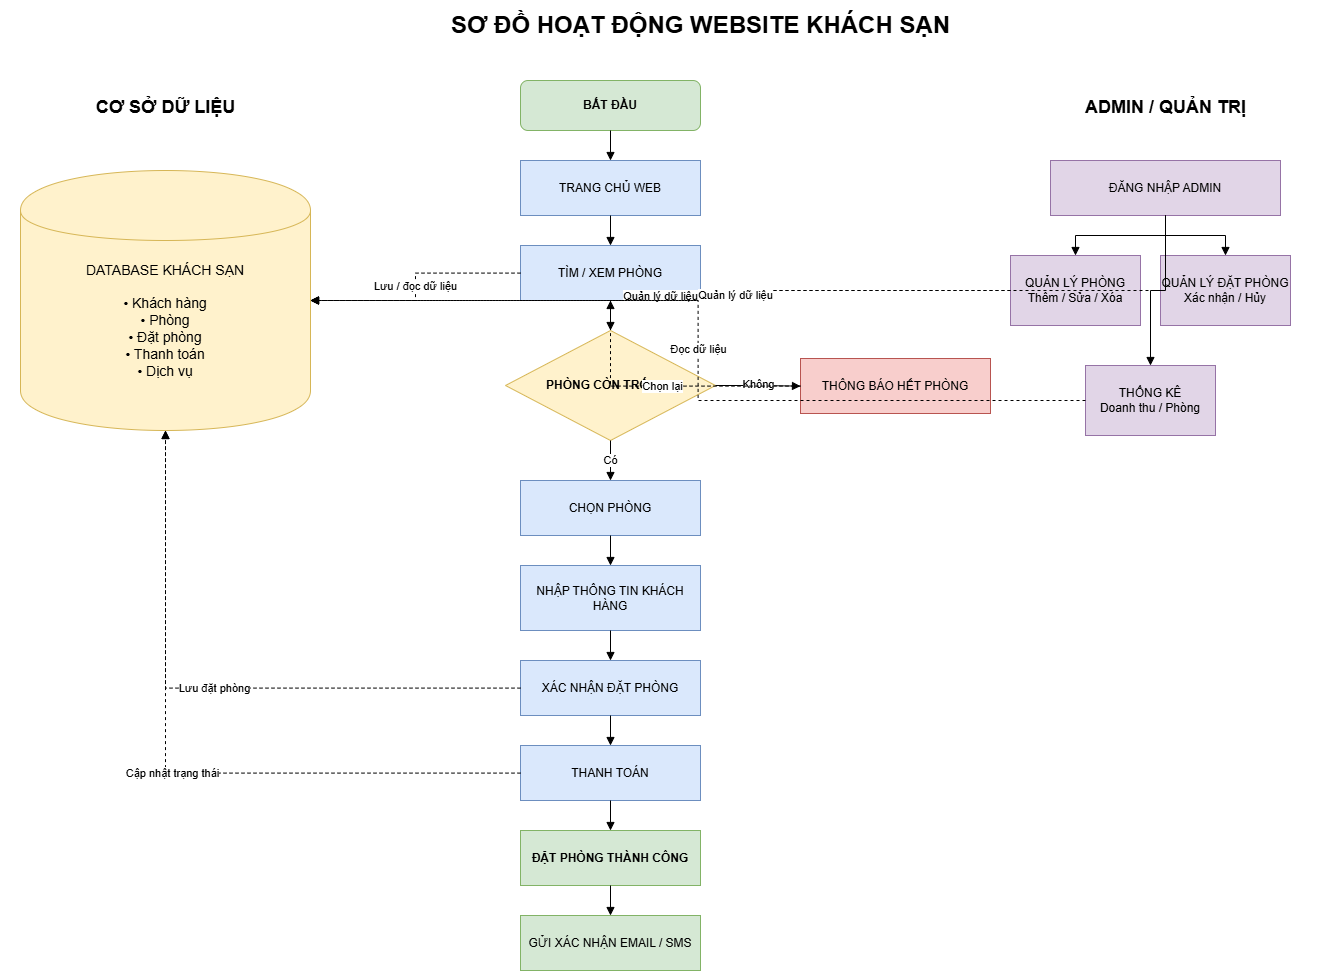

The diagram above was exported from draw.io. Its source (the exported page's mxGraphModel, read from the mxfile embedded in the PNG):
<mxGraphModel dx="1720" dy="946" grid="1" gridSize="10" guides="1" tooltips="1" connect="1" arrows="1" fold="1" page="1" pageScale="1" pageWidth="1600" pageHeight="1000" math="0" shadow="0">
  <root>
    <mxCell id="0" />
    <mxCell id="1" parent="0" />
    <mxCell id="title" parent="1" style="text;html=1;fontSize=24;fontStyle=1;align=center;verticalAlign=middle;" value="SƠ ĐỒ HOẠT ĐỘNG WEBSITE KHÁCH SẠN" vertex="1">
      <mxGeometry height="50" width="700" x="450" y="20" as="geometry" />
    </mxCell>
    <mxCell id="start" parent="1" style="rounded=1;whiteSpace=wrap;html=1;fillColor=#d5e8d4;strokeColor=#82b366;fontStyle=1;" value="BẮT ĐẦU" vertex="1">
      <mxGeometry height="50" width="180" x="620" y="100" as="geometry" />
    </mxCell>
    <mxCell id="home" parent="1" style="rounded=0;whiteSpace=wrap;html=1;fillColor=#dae8fc;strokeColor=#6c8ebf;" value="TRANG CHỦ WEB" vertex="1">
      <mxGeometry height="55" width="180" x="620" y="180" as="geometry" />
    </mxCell>
    <mxCell id="search" parent="1" style="rounded=0;whiteSpace=wrap;html=1;fillColor=#dae8fc;strokeColor=#6c8ebf;" value="TÌM / XEM PHÒNG" vertex="1">
      <mxGeometry height="55" width="180" x="620" y="265" as="geometry" />
    </mxCell>
    <mxCell id="decision" parent="1" style="rhombus;whiteSpace=wrap;html=1;fillColor=#fff2cc;strokeColor=#d6b656;fontStyle=1;" value="PHÒNG CÒN TRỐNG?" vertex="1">
      <mxGeometry height="110" width="210" x="605" y="350" as="geometry" />
    </mxCell>
    <mxCell id="choose" parent="1" style="rounded=0;whiteSpace=wrap;html=1;fillColor=#dae8fc;strokeColor=#6c8ebf;" value="CHỌN PHÒNG" vertex="1">
      <mxGeometry height="55" width="180" x="620" y="500" as="geometry" />
    </mxCell>
    <mxCell id="info" parent="1" style="rounded=0;whiteSpace=wrap;html=1;fillColor=#dae8fc;strokeColor=#6c8ebf;" value="NHẬP THÔNG TIN KHÁCH HÀNG" vertex="1">
      <mxGeometry height="65" width="180" x="620" y="585" as="geometry" />
    </mxCell>
    <mxCell id="confirm" parent="1" style="rounded=0;whiteSpace=wrap;html=1;fillColor=#dae8fc;strokeColor=#6c8ebf;" value="XÁC NHẬN ĐẶT PHÒNG" vertex="1">
      <mxGeometry height="55" width="180" x="620" y="680" as="geometry" />
    </mxCell>
    <mxCell id="payment" parent="1" style="rounded=0;whiteSpace=wrap;html=1;fillColor=#dae8fc;strokeColor=#6c8ebf;" value="THANH TOÁN" vertex="1">
      <mxGeometry height="55" width="180" x="620" y="765" as="geometry" />
    </mxCell>
    <mxCell id="success" parent="1" style="rounded=0;whiteSpace=wrap;html=1;fillColor=#d5e8d4;strokeColor=#82b366;fontStyle=1;" value="ĐẶT PHÒNG THÀNH CÔNG" vertex="1">
      <mxGeometry height="55" width="180" x="620" y="850" as="geometry" />
    </mxCell>
    <mxCell id="notify" parent="1" style="rounded=0;whiteSpace=wrap;html=1;fillColor=#d5e8d4;strokeColor=#82b366;" value="GỬI XÁC NHẬN EMAIL / SMS" vertex="1">
      <mxGeometry height="55" width="180" x="620" y="935" as="geometry" />
    </mxCell>
    <mxCell id="noRoom" parent="1" style="rounded=0;whiteSpace=wrap;html=1;fillColor=#f8cecc;strokeColor=#b85450;" value="THÔNG BÁO HẾT PHÒNG" vertex="1">
      <mxGeometry height="55" width="190" x="900" y="378" as="geometry" />
    </mxCell>
    <mxCell id="adminTitle" parent="1" style="text;html=1;fontSize=18;fontStyle=1;align=center;" value="ADMIN / QUẢN TRỊ" vertex="1">
      <mxGeometry height="40" width="330" x="1100" y="110" as="geometry" />
    </mxCell>
    <mxCell id="adminLogin" parent="1" style="rounded=0;whiteSpace=wrap;html=1;fillColor=#e1d5e7;strokeColor=#9673a6;" value="ĐĂNG NHẬP ADMIN" vertex="1">
      <mxGeometry height="55" width="230" x="1150" y="180" as="geometry" />
    </mxCell>
    <mxCell id="rooms" parent="1" style="rounded=0;whiteSpace=wrap;html=1;fillColor=#e1d5e7;strokeColor=#9673a6;" value="QUẢN LÝ PHÒNG&lt;br&gt;Thêm / Sửa / Xóa" vertex="1">
      <mxGeometry height="70" width="130" x="1110" y="275" as="geometry" />
    </mxCell>
    <mxCell id="bookings" parent="1" style="rounded=0;whiteSpace=wrap;html=1;fillColor=#e1d5e7;strokeColor=#9673a6;" value="QUẢN LÝ ĐẶT PHÒNG&lt;br&gt;Xác nhận / Hủy" vertex="1">
      <mxGeometry height="70" width="130" x="1260" y="275" as="geometry" />
    </mxCell>
    <mxCell id="stats" parent="1" style="rounded=0;whiteSpace=wrap;html=1;fillColor=#e1d5e7;strokeColor=#9673a6;" value="THỐNG KÊ&lt;br&gt;Doanh thu / Phòng" vertex="1">
      <mxGeometry height="70" width="130" x="1185" y="385" as="geometry" />
    </mxCell>
    <mxCell id="dbTitle" parent="1" style="text;html=1;fontSize=18;fontStyle=1;align=center;" value="CƠ SỞ DỮ LIỆU" vertex="1">
      <mxGeometry height="40" width="330" x="100" y="110" as="geometry" />
    </mxCell>
    <mxCell id="db" parent="1" style="shape=cylinder;whiteSpace=wrap;html=1;boundedLbl=1;fillColor=#fff2cc;strokeColor=#d6b656;fontSize=14;" value="DATABASE KHÁCH SẠN&lt;br&gt;&lt;br&gt;• Khách hàng&lt;br&gt;• Phòng&lt;br&gt;• Đặt phòng&lt;br&gt;• Thanh toán&lt;br&gt;• Dịch vụ" vertex="1">
      <mxGeometry height="260" width="290" x="120" y="190" as="geometry" />
    </mxCell>
    <mxCell id="e1" edge="1" parent="1" source="start" style="edgeStyle=orthogonalEdgeStyle;rounded=0;orthogonalLoop=1;jettySize=auto;html=1;endArrow=block;" target="home">
      <mxGeometry relative="1" as="geometry" />
    </mxCell>
    <mxCell id="e2" edge="1" parent="1" source="home" style="edgeStyle=orthogonalEdgeStyle;rounded=0;orthogonalLoop=1;jettySize=auto;html=1;endArrow=block;" target="search">
      <mxGeometry relative="1" as="geometry" />
    </mxCell>
    <mxCell id="e3" edge="1" parent="1" source="search" style="edgeStyle=orthogonalEdgeStyle;rounded=0;orthogonalLoop=1;jettySize=auto;html=1;endArrow=block;" target="decision">
      <mxGeometry relative="1" as="geometry" />
    </mxCell>
    <mxCell id="e4" edge="1" parent="1" source="decision" style="edgeStyle=orthogonalEdgeStyle;rounded=0;html=1;endArrow=block;" target="choose" value="Có">
      <mxGeometry relative="1" as="geometry" />
    </mxCell>
    <mxCell id="e5" edge="1" parent="1" source="decision" style="edgeStyle=orthogonalEdgeStyle;rounded=0;html=1;endArrow=block;" target="noRoom" value="Không">
      <mxGeometry relative="1" as="geometry" />
    </mxCell>
    <mxCell id="e6" edge="1" parent="1" source="choose" style="edgeStyle=orthogonalEdgeStyle;rounded=0;html=1;endArrow=block;" target="info">
      <mxGeometry relative="1" as="geometry" />
    </mxCell>
    <mxCell id="e7" edge="1" parent="1" source="info" style="edgeStyle=orthogonalEdgeStyle;rounded=0;html=1;endArrow=block;" target="confirm">
      <mxGeometry relative="1" as="geometry" />
    </mxCell>
    <mxCell id="e8" edge="1" parent="1" source="confirm" style="edgeStyle=orthogonalEdgeStyle;rounded=0;html=1;endArrow=block;" target="payment">
      <mxGeometry relative="1" as="geometry" />
    </mxCell>
    <mxCell id="e9" edge="1" parent="1" source="payment" style="edgeStyle=orthogonalEdgeStyle;rounded=0;html=1;endArrow=block;" target="success">
      <mxGeometry relative="1" as="geometry" />
    </mxCell>
    <mxCell id="e10" edge="1" parent="1" source="success" style="edgeStyle=orthogonalEdgeStyle;rounded=0;html=1;endArrow=block;" target="notify">
      <mxGeometry relative="1" as="geometry" />
    </mxCell>
    <mxCell id="e11" edge="1" parent="1" source="noRoom" style="edgeStyle=orthogonalEdgeStyle;rounded=0;html=1;endArrow=block;dashed=1;" target="search" value="Chọn lại">
      <mxGeometry relative="1" as="geometry" />
    </mxCell>
    <mxCell id="db1" edge="1" parent="1" source="search" style="edgeStyle=orthogonalEdgeStyle;rounded=0;html=1;endArrow=block;dashed=1;" target="db" value="Lưu / đọc dữ liệu">
      <mxGeometry relative="1" as="geometry" />
    </mxCell>
    <mxCell id="db2" edge="1" parent="1" source="confirm" style="edgeStyle=orthogonalEdgeStyle;rounded=0;html=1;endArrow=block;dashed=1;" target="db" value="Lưu đặt phòng">
      <mxGeometry relative="1" as="geometry" />
    </mxCell>
    <mxCell id="db3" edge="1" parent="1" source="payment" style="edgeStyle=orthogonalEdgeStyle;rounded=0;html=1;endArrow=block;dashed=1;" target="db" value="Cập nhật trạng thái">
      <mxGeometry relative="1" as="geometry" />
    </mxCell>
    <mxCell id="a1" edge="1" parent="1" source="adminLogin" style="edgeStyle=orthogonalEdgeStyle;rounded=0;html=1;endArrow=block;" target="rooms">
      <mxGeometry relative="1" as="geometry" />
    </mxCell>
    <mxCell id="a2" edge="1" parent="1" source="adminLogin" style="edgeStyle=orthogonalEdgeStyle;rounded=0;html=1;endArrow=block;" target="bookings">
      <mxGeometry relative="1" as="geometry" />
    </mxCell>
    <mxCell id="a3" edge="1" parent="1" source="adminLogin" style="edgeStyle=orthogonalEdgeStyle;rounded=0;html=1;endArrow=block;" target="stats">
      <mxGeometry relative="1" as="geometry" />
    </mxCell>
    <mxCell id="a4" edge="1" parent="1" source="rooms" style="edgeStyle=orthogonalEdgeStyle;rounded=0;html=1;endArrow=block;dashed=1;" target="db" value="Quản lý dữ liệu">
      <mxGeometry relative="1" as="geometry" />
    </mxCell>
    <mxCell id="a5" edge="1" parent="1" source="bookings" style="edgeStyle=orthogonalEdgeStyle;rounded=0;html=1;endArrow=block;dashed=1;" target="db" value="Quản lý dữ liệu">
      <mxGeometry relative="1" as="geometry" />
    </mxCell>
    <mxCell id="a6" edge="1" parent="1" source="stats" style="edgeStyle=orthogonalEdgeStyle;rounded=0;html=1;endArrow=block;dashed=1;" target="db" value="Đọc dữ liệu">
      <mxGeometry relative="1" as="geometry" />
    </mxCell>
  </root>
</mxGraphModel>